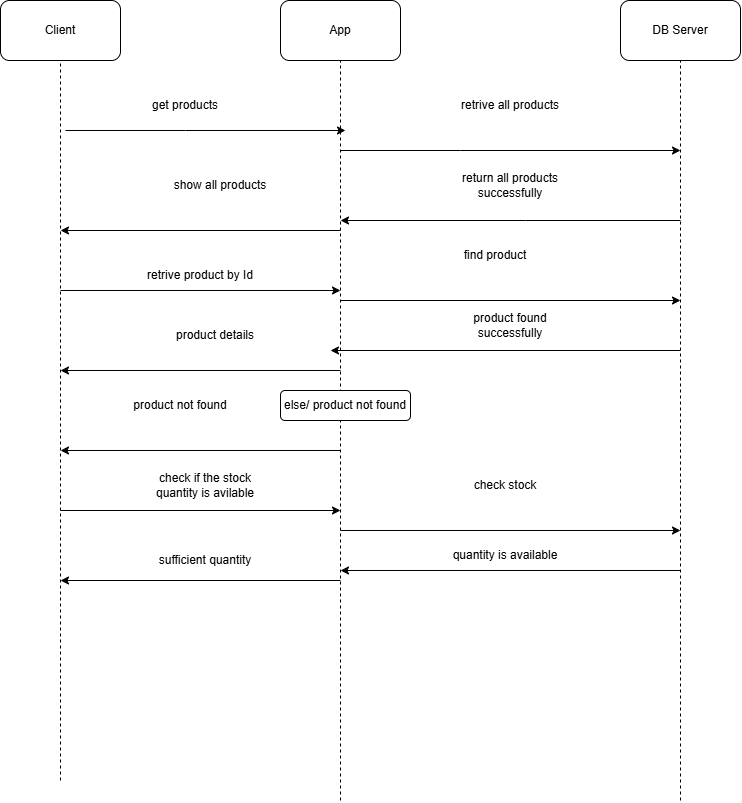

The diagram above was exported from draw.io. Its source (the exported page's mxGraphModel, read from the mxfile embedded in the PNG):
<mxGraphModel dx="881" dy="422" grid="1" gridSize="10" guides="1" tooltips="1" connect="1" arrows="1" fold="1" page="1" pageScale="1" pageWidth="850" pageHeight="1100" math="0" shadow="0">
  <root>
    <mxCell id="0" />
    <mxCell id="1" parent="0" />
    <mxCell id="hfNR4gNsLubt3IfwwAgF-1" parent="1" style="rounded=1;whiteSpace=wrap;html=1;roundedPerimeter=1;" value="Client" vertex="1">
      <mxGeometry height="60" width="120" x="20" y="70" as="geometry" />
    </mxCell>
    <mxCell id="hfNR4gNsLubt3IfwwAgF-3" edge="1" parent="1" style="endArrow=none;dashed=1;html=1;rounded=0;defaultLabelBackgroundColor=page;entryX=0.5;entryY=1;entryDx=0;entryDy=0;" target="hfNR4gNsLubt3IfwwAgF-1" value="">
      <mxGeometry height="50" relative="1" width="50" as="geometry">
        <mxPoint x="80" y="850" as="sourcePoint" />
        <mxPoint x="90" y="200" as="targetPoint" />
      </mxGeometry>
    </mxCell>
    <mxCell id="hfNR4gNsLubt3IfwwAgF-4" parent="1" style="rounded=1;whiteSpace=wrap;html=1;roundedPerimeter=1;" value="App" vertex="1">
      <mxGeometry height="60" width="120" x="300" y="70" as="geometry" />
    </mxCell>
    <mxCell id="hfNR4gNsLubt3IfwwAgF-5" edge="1" parent="1" style="endArrow=none;dashed=1;html=1;rounded=0;defaultLabelBackgroundColor=page;entryX=0.5;entryY=1;entryDx=0;entryDy=0;" target="hfNR4gNsLubt3IfwwAgF-4" value="">
      <mxGeometry height="50" relative="1" width="50" as="geometry">
        <mxPoint x="360" y="870" as="sourcePoint" />
        <mxPoint x="370" y="200" as="targetPoint" />
      </mxGeometry>
    </mxCell>
    <mxCell id="hfNR4gNsLubt3IfwwAgF-6" parent="1" style="rounded=1;whiteSpace=wrap;html=1;roundedPerimeter=1;" value="DB Server" vertex="1">
      <mxGeometry height="60" width="120" x="640" y="70" as="geometry" />
    </mxCell>
    <mxCell id="hfNR4gNsLubt3IfwwAgF-7" edge="1" parent="1" style="endArrow=none;dashed=1;html=1;rounded=0;defaultLabelBackgroundColor=page;entryX=0.5;entryY=1;entryDx=0;entryDy=0;" target="hfNR4gNsLubt3IfwwAgF-6" value="">
      <mxGeometry height="50" relative="1" width="50" as="geometry">
        <mxPoint x="700" y="870" as="sourcePoint" />
        <mxPoint x="710" y="200" as="targetPoint" />
      </mxGeometry>
    </mxCell>
    <mxCell id="hfNR4gNsLubt3IfwwAgF-16" edge="1" parent="1" style="endArrow=classic;html=1;rounded=0;defaultLabelBackgroundColor=page;" value="">
      <mxGeometry height="50" relative="1" width="50" x="-0.1071" as="geometry">
        <Array as="points">
          <mxPoint x="205" y="200" />
        </Array>
        <mxPoint x="85" y="200" as="sourcePoint" />
        <mxPoint x="365" y="200" as="targetPoint" />
      </mxGeometry>
    </mxCell>
    <mxCell id="hfNR4gNsLubt3IfwwAgF-18" parent="1" style="text;html=1;whiteSpace=wrap;strokeColor=none;fillColor=none;align=center;verticalAlign=middle;rounded=0;" value="get products" vertex="1">
      <mxGeometry height="30" width="90" x="160" y="160" as="geometry" />
    </mxCell>
    <mxCell id="hfNR4gNsLubt3IfwwAgF-20" parent="1" style="text;html=1;whiteSpace=wrap;strokeColor=none;fillColor=none;align=center;verticalAlign=middle;rounded=0;" value="retrive all products" vertex="1">
      <mxGeometry height="30" width="120" x="470" y="160" as="geometry" />
    </mxCell>
    <mxCell id="hfNR4gNsLubt3IfwwAgF-21" edge="1" parent="1" style="endArrow=classic;html=1;rounded=0;defaultLabelBackgroundColor=page;" value="">
      <mxGeometry height="50" relative="1" width="50" x="-0.2647" as="geometry">
        <Array as="points">
          <mxPoint x="480" y="220" />
        </Array>
        <mxPoint x="360" y="220" as="sourcePoint" />
        <mxPoint x="700" y="220" as="targetPoint" />
      </mxGeometry>
    </mxCell>
    <mxCell id="hfNR4gNsLubt3IfwwAgF-22" edge="1" parent="1" style="endArrow=classic;html=1;rounded=0;defaultLabelBackgroundColor=page;flowAnimation=1;" value="">
      <mxGeometry height="50" relative="1" width="50" x="0.0059" as="geometry">
        <Array as="points">
          <mxPoint x="545" y="290" />
        </Array>
        <mxPoint x="700" y="290" as="sourcePoint" />
        <mxPoint x="360" y="290" as="targetPoint" />
      </mxGeometry>
    </mxCell>
    <mxCell id="hfNR4gNsLubt3IfwwAgF-23" parent="1" style="text;html=1;whiteSpace=wrap;strokeColor=none;fillColor=none;align=center;verticalAlign=middle;rounded=0;" value="return all products successfully" vertex="1">
      <mxGeometry height="30" width="120" x="470" y="240" as="geometry" />
    </mxCell>
    <mxCell id="hfNR4gNsLubt3IfwwAgF-24" edge="1" parent="1" style="endArrow=classic;html=1;rounded=0;defaultLabelBackgroundColor=page;flowAnimation=1;" value="">
      <mxGeometry height="50" relative="1" width="50" as="geometry">
        <mxPoint x="360" y="300" as="sourcePoint" />
        <mxPoint x="80" y="300" as="targetPoint" />
      </mxGeometry>
    </mxCell>
    <mxCell id="hfNR4gNsLubt3IfwwAgF-25" parent="1" style="text;html=1;whiteSpace=wrap;strokeColor=none;fillColor=none;align=center;verticalAlign=middle;rounded=0;" value="show all products" vertex="1">
      <mxGeometry height="30" width="120" x="180" y="240" as="geometry" />
    </mxCell>
    <mxCell id="hfNR4gNsLubt3IfwwAgF-26" edge="1" parent="1" style="endArrow=classic;html=1;rounded=0;defaultLabelBackgroundColor=page;" value="">
      <mxGeometry height="50" relative="1" width="50" as="geometry">
        <mxPoint x="80" y="360" as="sourcePoint" />
        <mxPoint x="360" y="360" as="targetPoint" />
      </mxGeometry>
    </mxCell>
    <mxCell id="hfNR4gNsLubt3IfwwAgF-27" parent="1" style="text;html=1;whiteSpace=wrap;strokeColor=none;fillColor=none;align=center;verticalAlign=middle;rounded=0;" value="retrive product by Id" vertex="1">
      <mxGeometry height="30" width="120" x="160" y="330" as="geometry" />
    </mxCell>
    <mxCell id="hfNR4gNsLubt3IfwwAgF-28" edge="1" parent="1" style="endArrow=classic;html=1;rounded=0;defaultLabelBackgroundColor=page;" value="">
      <mxGeometry height="50" relative="1" width="50" as="geometry">
        <mxPoint x="360" y="370" as="sourcePoint" />
        <mxPoint x="700" y="370" as="targetPoint" />
      </mxGeometry>
    </mxCell>
    <mxCell id="hfNR4gNsLubt3IfwwAgF-29" parent="1" style="text;html=1;whiteSpace=wrap;strokeColor=none;fillColor=none;align=center;verticalAlign=middle;rounded=0;" value="find product" vertex="1">
      <mxGeometry height="30" width="90" x="470" y="310" as="geometry" />
    </mxCell>
    <mxCell id="hfNR4gNsLubt3IfwwAgF-30" edge="1" parent="1" style="endArrow=classic;html=1;rounded=0;defaultLabelBackgroundColor=page;flowAnimation=1;" value="">
      <mxGeometry height="50" relative="1" width="50" as="geometry">
        <mxPoint x="700" y="420" as="sourcePoint" />
        <mxPoint x="350" y="420" as="targetPoint" />
      </mxGeometry>
    </mxCell>
    <mxCell id="hfNR4gNsLubt3IfwwAgF-31" parent="1" style="text;html=1;whiteSpace=wrap;strokeColor=none;fillColor=none;align=center;verticalAlign=middle;rounded=0;" value="product found successfully" vertex="1">
      <mxGeometry height="30" width="110" x="475" y="380" as="geometry" />
    </mxCell>
    <mxCell id="hfNR4gNsLubt3IfwwAgF-33" edge="1" parent="1" style="endArrow=classic;html=1;rounded=0;defaultLabelBackgroundColor=page;flowAnimation=1;" value="">
      <mxGeometry height="50" relative="1" width="50" as="geometry">
        <mxPoint x="360" y="440" as="sourcePoint" />
        <mxPoint x="80" y="440" as="targetPoint" />
      </mxGeometry>
    </mxCell>
    <mxCell id="hfNR4gNsLubt3IfwwAgF-34" parent="1" style="text;html=1;whiteSpace=wrap;strokeColor=none;fillColor=none;align=center;verticalAlign=middle;rounded=0;" value="product details" vertex="1">
      <mxGeometry height="30" width="90" x="190" y="390" as="geometry" />
    </mxCell>
    <mxCell id="hfNR4gNsLubt3IfwwAgF-35" parent="1" style="rounded=1;whiteSpace=wrap;html=1;roundedPerimeter=1;" value="else/ product not found" vertex="1">
      <mxGeometry height="30" width="130" x="300" y="460" as="geometry" />
    </mxCell>
    <mxCell id="hfNR4gNsLubt3IfwwAgF-36" edge="1" parent="1" style="endArrow=classic;html=1;rounded=0;defaultLabelBackgroundColor=page;flowAnimation=1;" value="">
      <mxGeometry height="50" relative="1" width="50" as="geometry">
        <mxPoint x="360" y="520" as="sourcePoint" />
        <mxPoint x="80" y="520" as="targetPoint" />
      </mxGeometry>
    </mxCell>
    <mxCell id="hfNR4gNsLubt3IfwwAgF-37" parent="1" style="text;html=1;whiteSpace=wrap;strokeColor=none;fillColor=none;align=center;verticalAlign=middle;rounded=0;" value="product not found" vertex="1">
      <mxGeometry height="30" width="100" x="150" y="460" as="geometry" />
    </mxCell>
    <mxCell id="hfNR4gNsLubt3IfwwAgF-39" edge="1" parent="1" style="endArrow=classic;html=1;rounded=0;defaultLabelBackgroundColor=page;" value="">
      <mxGeometry height="50" relative="1" width="50" as="geometry">
        <mxPoint x="80" y="580" as="sourcePoint" />
        <mxPoint x="360" y="580" as="targetPoint" />
      </mxGeometry>
    </mxCell>
    <mxCell id="hfNR4gNsLubt3IfwwAgF-40" parent="1" style="text;html=1;whiteSpace=wrap;strokeColor=none;fillColor=none;align=center;verticalAlign=middle;rounded=0;" value="check if the stock quantity is avilable" vertex="1">
      <mxGeometry height="30" width="110" x="170" y="540" as="geometry" />
    </mxCell>
    <mxCell id="hfNR4gNsLubt3IfwwAgF-41" edge="1" parent="1" style="endArrow=classic;html=1;rounded=0;defaultLabelBackgroundColor=page;" value="">
      <mxGeometry height="50" relative="1" width="50" as="geometry">
        <mxPoint x="360" y="600" as="sourcePoint" />
        <mxPoint x="700" y="600" as="targetPoint" />
      </mxGeometry>
    </mxCell>
    <mxCell id="hfNR4gNsLubt3IfwwAgF-42" parent="1" style="text;html=1;whiteSpace=wrap;strokeColor=none;fillColor=none;align=center;verticalAlign=middle;rounded=0;" value="check stock" vertex="1">
      <mxGeometry height="30" width="110" x="470" y="540" as="geometry" />
    </mxCell>
    <mxCell id="hfNR4gNsLubt3IfwwAgF-43" edge="1" parent="1" style="endArrow=classic;html=1;rounded=0;defaultLabelBackgroundColor=page;flowAnimation=1;" value="">
      <mxGeometry height="50" relative="1" width="50" as="geometry">
        <mxPoint x="700" y="640" as="sourcePoint" />
        <mxPoint x="360" y="640" as="targetPoint" />
      </mxGeometry>
    </mxCell>
    <mxCell id="hfNR4gNsLubt3IfwwAgF-44" parent="1" style="text;html=1;whiteSpace=wrap;strokeColor=none;fillColor=none;align=center;verticalAlign=middle;rounded=0;" value="quantity is available" vertex="1">
      <mxGeometry height="30" width="110" x="470" y="610" as="geometry" />
    </mxCell>
    <mxCell id="hfNR4gNsLubt3IfwwAgF-46" edge="1" parent="1" style="endArrow=classic;html=1;rounded=0;defaultLabelBackgroundColor=page;flowAnimation=1;" value="">
      <mxGeometry height="50" relative="1" width="50" as="geometry">
        <mxPoint x="360" y="650" as="sourcePoint" />
        <mxPoint x="80" y="650" as="targetPoint" />
      </mxGeometry>
    </mxCell>
    <mxCell id="hfNR4gNsLubt3IfwwAgF-47" parent="1" style="text;html=1;whiteSpace=wrap;strokeColor=none;fillColor=none;align=center;verticalAlign=middle;rounded=0;" value="sufficient quantity" vertex="1">
      <mxGeometry height="20" width="110" x="170" y="620" as="geometry" />
    </mxCell>
  </root>
</mxGraphModel>